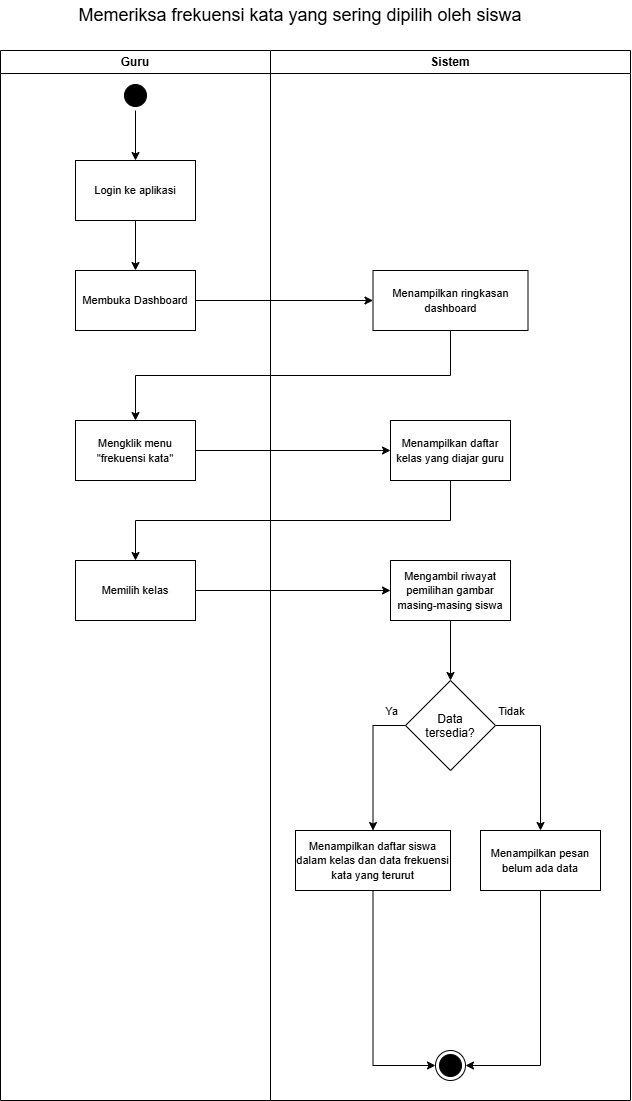

The diagram above was exported from draw.io. Its source (the exported page's mxGraphModel, read from the mxfile embedded in the PNG):
<mxGraphModel dx="1502" dy="1142" grid="1" gridSize="10" guides="1" tooltips="1" connect="1" arrows="1" fold="1" page="1" pageScale="1" pageWidth="850" pageHeight="1100" math="0" shadow="0">
  <root>
    <mxCell id="0" />
    <mxCell id="1" parent="0" />
    <mxCell id="X_H5Wkdox1Ic61tNKiQa-1" parent="1" style="swimlane;whiteSpace=wrap;html=1;" value="Guru" vertex="1">
      <mxGeometry height="1050" width="270" x="130" y="120" as="geometry" />
    </mxCell>
    <mxCell id="X_H5Wkdox1Ic61tNKiQa-2" edge="1" parent="X_H5Wkdox1Ic61tNKiQa-1" source="X_H5Wkdox1Ic61tNKiQa-3" style="edgeStyle=orthogonalEdgeStyle;rounded=0;orthogonalLoop=1;jettySize=auto;html=1;exitX=0.5;exitY=1;exitDx=0;exitDy=0;entryX=0.5;entryY=0;entryDx=0;entryDy=0;endArrow=classic;endFill=1;" target="X_H5Wkdox1Ic61tNKiQa-5">
      <mxGeometry relative="1" as="geometry" />
    </mxCell>
    <mxCell id="X_H5Wkdox1Ic61tNKiQa-3" parent="X_H5Wkdox1Ic61tNKiQa-1" style="ellipse;html=1;shape=startState;fillColor=#000000;strokeColor=#000000;" value="" vertex="1">
      <mxGeometry height="30" width="30" x="120" y="30" as="geometry" />
    </mxCell>
    <mxCell id="X_H5Wkdox1Ic61tNKiQa-4" edge="1" parent="X_H5Wkdox1Ic61tNKiQa-1" source="X_H5Wkdox1Ic61tNKiQa-5" style="edgeStyle=orthogonalEdgeStyle;rounded=0;orthogonalLoop=1;jettySize=auto;html=1;exitX=0.5;exitY=1;exitDx=0;exitDy=0;entryX=0.5;entryY=0;entryDx=0;entryDy=0;" target="X_H5Wkdox1Ic61tNKiQa-6">
      <mxGeometry relative="1" as="geometry" />
    </mxCell>
    <mxCell id="X_H5Wkdox1Ic61tNKiQa-5" parent="X_H5Wkdox1Ic61tNKiQa-1" style="rounded=0;whiteSpace=wrap;html=1;" value="&lt;font style=&quot;font-size: 11px;&quot;&gt;Login ke aplikasi&lt;/font&gt;" vertex="1">
      <mxGeometry height="60" width="120" x="75" y="110" as="geometry" />
    </mxCell>
    <mxCell id="X_H5Wkdox1Ic61tNKiQa-6" parent="X_H5Wkdox1Ic61tNKiQa-1" style="rounded=0;whiteSpace=wrap;html=1;" value="&lt;font style=&quot;font-size: 11px;&quot;&gt;Membuka Dashboard&lt;/font&gt;" vertex="1">
      <mxGeometry height="60" width="120" x="75" y="220" as="geometry" />
    </mxCell>
    <mxCell id="X_H5Wkdox1Ic61tNKiQa-12" parent="X_H5Wkdox1Ic61tNKiQa-1" style="rounded=0;whiteSpace=wrap;html=1;" value="&lt;font style=&quot;font-size: 11px;&quot;&gt;Mengklik menu &quot;frekuensi kata&quot;&lt;/font&gt;" vertex="1">
      <mxGeometry height="60" width="120" x="75" y="370" as="geometry" />
    </mxCell>
    <mxCell id="X_H5Wkdox1Ic61tNKiQa-16" parent="X_H5Wkdox1Ic61tNKiQa-1" style="rounded=0;whiteSpace=wrap;html=1;" value="&lt;font style=&quot;font-size: 11px;&quot;&gt;Memilih kelas&lt;/font&gt;" vertex="1">
      <mxGeometry height="60" width="120" x="75" y="510" as="geometry" />
    </mxCell>
    <mxCell id="X_H5Wkdox1Ic61tNKiQa-7" parent="1" style="swimlane;whiteSpace=wrap;html=1;startSize=23;" value="Sistem" vertex="1">
      <mxGeometry height="1050" width="360" x="400" y="120" as="geometry" />
    </mxCell>
    <mxCell id="X_H5Wkdox1Ic61tNKiQa-9" parent="X_H5Wkdox1Ic61tNKiQa-7" style="rounded=0;whiteSpace=wrap;html=1;" value="&lt;font style=&quot;font-size: 11px;&quot;&gt;Menampilkan ringkasan dashboard&lt;/font&gt;" vertex="1">
      <mxGeometry height="60" width="155" x="102.5" y="220" as="geometry" />
    </mxCell>
    <mxCell id="X_H5Wkdox1Ic61tNKiQa-10" parent="X_H5Wkdox1Ic61tNKiQa-7" style="ellipse;html=1;shape=endState;fillColor=#000000;strokeColor=#000000;" value="" vertex="1">
      <mxGeometry height="30" width="30" x="165" y="1000" as="geometry" />
    </mxCell>
    <mxCell id="X_H5Wkdox1Ic61tNKiQa-14" parent="X_H5Wkdox1Ic61tNKiQa-7" style="rounded=0;whiteSpace=wrap;html=1;" value="&lt;span style=&quot;font-size: 11px;&quot;&gt;Menampilkan daftar kelas yang diajar guru&lt;/span&gt;" vertex="1">
      <mxGeometry height="60" width="120" x="120" y="370" as="geometry" />
    </mxCell>
    <mxCell id="hqffJRJY4in-BVh7dLAI-11" edge="1" parent="X_H5Wkdox1Ic61tNKiQa-7" source="X_H5Wkdox1Ic61tNKiQa-18" style="edgeStyle=orthogonalEdgeStyle;rounded=0;orthogonalLoop=1;jettySize=auto;html=1;exitX=0.5;exitY=1;exitDx=0;exitDy=0;entryX=0;entryY=0.5;entryDx=0;entryDy=0;" target="X_H5Wkdox1Ic61tNKiQa-10">
      <mxGeometry relative="1" as="geometry" />
    </mxCell>
    <mxCell id="X_H5Wkdox1Ic61tNKiQa-18" parent="X_H5Wkdox1Ic61tNKiQa-7" style="rounded=0;whiteSpace=wrap;html=1;" value="&lt;span style=&quot;font-size: 11px;&quot;&gt;Menampilkan daftar siswa dalam kelas dan data frekuensi kata yang terurut&lt;/span&gt;" vertex="1">
      <mxGeometry height="60" width="155" x="25" y="780" as="geometry" />
    </mxCell>
    <mxCell id="hqffJRJY4in-BVh7dLAI-5" edge="1" parent="X_H5Wkdox1Ic61tNKiQa-7" source="hqffJRJY4in-BVh7dLAI-1" style="edgeStyle=orthogonalEdgeStyle;rounded=0;orthogonalLoop=1;jettySize=auto;html=1;exitX=0;exitY=0.5;exitDx=0;exitDy=0;entryX=0.5;entryY=0;entryDx=0;entryDy=0;" target="X_H5Wkdox1Ic61tNKiQa-18">
      <mxGeometry relative="1" as="geometry" />
    </mxCell>
    <mxCell id="hqffJRJY4in-BVh7dLAI-9" connectable="0" parent="hqffJRJY4in-BVh7dLAI-5" style="edgeLabel;html=1;align=center;verticalAlign=middle;resizable=0;points=[];" value="Ya" vertex="1">
      <mxGeometry relative="1" x="-0.3726" y="-2" as="geometry">
        <mxPoint x="20" y="-25" as="offset" />
      </mxGeometry>
    </mxCell>
    <mxCell id="hqffJRJY4in-BVh7dLAI-8" edge="1" parent="X_H5Wkdox1Ic61tNKiQa-7" source="hqffJRJY4in-BVh7dLAI-1" style="edgeStyle=orthogonalEdgeStyle;rounded=0;orthogonalLoop=1;jettySize=auto;html=1;exitX=1;exitY=0.5;exitDx=0;exitDy=0;entryX=0.5;entryY=0;entryDx=0;entryDy=0;" target="hqffJRJY4in-BVh7dLAI-7">
      <mxGeometry relative="1" as="geometry" />
    </mxCell>
    <mxCell id="hqffJRJY4in-BVh7dLAI-10" connectable="0" parent="hqffJRJY4in-BVh7dLAI-8" style="edgeLabel;html=1;align=center;verticalAlign=middle;resizable=0;points=[];" value="Tidak" vertex="1">
      <mxGeometry relative="1" x="-0.2031" y="1" as="geometry">
        <mxPoint x="-31" y="-30" as="offset" />
      </mxGeometry>
    </mxCell>
    <mxCell id="hqffJRJY4in-BVh7dLAI-1" parent="X_H5Wkdox1Ic61tNKiQa-7" style="rhombus;whiteSpace=wrap;html=1;shapeInside=1;" value="Data tersedia?" vertex="1">
      <mxGeometry height="90" width="90" x="135" y="630" as="geometry" />
    </mxCell>
    <mxCell id="hqffJRJY4in-BVh7dLAI-4" edge="1" parent="X_H5Wkdox1Ic61tNKiQa-7" source="hqffJRJY4in-BVh7dLAI-2" style="edgeStyle=orthogonalEdgeStyle;rounded=0;orthogonalLoop=1;jettySize=auto;html=1;exitX=0.5;exitY=1;exitDx=0;exitDy=0;" target="hqffJRJY4in-BVh7dLAI-1">
      <mxGeometry relative="1" as="geometry" />
    </mxCell>
    <mxCell id="hqffJRJY4in-BVh7dLAI-2" parent="X_H5Wkdox1Ic61tNKiQa-7" style="rounded=0;whiteSpace=wrap;html=1;" value="&lt;font style=&quot;font-size: 11px;&quot;&gt;Mengambil riwayat pemilihan gambar masing-masing siswa&lt;/font&gt;" vertex="1">
      <mxGeometry height="60" width="120" x="120" y="510" as="geometry" />
    </mxCell>
    <mxCell id="hqffJRJY4in-BVh7dLAI-12" edge="1" parent="X_H5Wkdox1Ic61tNKiQa-7" source="hqffJRJY4in-BVh7dLAI-7" style="edgeStyle=orthogonalEdgeStyle;rounded=0;orthogonalLoop=1;jettySize=auto;html=1;exitX=0.5;exitY=1;exitDx=0;exitDy=0;entryX=1;entryY=0.5;entryDx=0;entryDy=0;" target="X_H5Wkdox1Ic61tNKiQa-10">
      <mxGeometry relative="1" as="geometry" />
    </mxCell>
    <mxCell id="hqffJRJY4in-BVh7dLAI-7" parent="X_H5Wkdox1Ic61tNKiQa-7" style="rounded=0;whiteSpace=wrap;html=1;" value="&lt;font style=&quot;font-size: 11px;&quot;&gt;Menampilkan pesan belum ada data&lt;/font&gt;" vertex="1">
      <mxGeometry height="60" width="120" x="210" y="780" as="geometry" />
    </mxCell>
    <mxCell id="X_H5Wkdox1Ic61tNKiQa-11" edge="1" parent="1" source="X_H5Wkdox1Ic61tNKiQa-6" style="edgeStyle=orthogonalEdgeStyle;rounded=0;orthogonalLoop=1;jettySize=auto;html=1;exitX=1;exitY=0.5;exitDx=0;exitDy=0;entryX=0;entryY=0.5;entryDx=0;entryDy=0;" target="X_H5Wkdox1Ic61tNKiQa-9">
      <mxGeometry relative="1" as="geometry" />
    </mxCell>
    <mxCell id="X_H5Wkdox1Ic61tNKiQa-13" edge="1" parent="1" source="X_H5Wkdox1Ic61tNKiQa-9" style="edgeStyle=orthogonalEdgeStyle;rounded=0;orthogonalLoop=1;jettySize=auto;html=1;exitX=0.5;exitY=1;exitDx=0;exitDy=0;entryX=0.5;entryY=0;entryDx=0;entryDy=0;" target="X_H5Wkdox1Ic61tNKiQa-12">
      <mxGeometry relative="1" as="geometry" />
    </mxCell>
    <mxCell id="X_H5Wkdox1Ic61tNKiQa-15" edge="1" parent="1" source="X_H5Wkdox1Ic61tNKiQa-12" style="edgeStyle=orthogonalEdgeStyle;rounded=0;orthogonalLoop=1;jettySize=auto;html=1;exitX=1;exitY=0.5;exitDx=0;exitDy=0;entryX=0;entryY=0.5;entryDx=0;entryDy=0;" target="X_H5Wkdox1Ic61tNKiQa-14">
      <mxGeometry relative="1" as="geometry" />
    </mxCell>
    <mxCell id="X_H5Wkdox1Ic61tNKiQa-17" edge="1" parent="1" source="X_H5Wkdox1Ic61tNKiQa-14" style="edgeStyle=orthogonalEdgeStyle;rounded=0;orthogonalLoop=1;jettySize=auto;html=1;exitX=0.5;exitY=1;exitDx=0;exitDy=0;entryX=0.5;entryY=0;entryDx=0;entryDy=0;" target="X_H5Wkdox1Ic61tNKiQa-16">
      <mxGeometry relative="1" as="geometry" />
    </mxCell>
    <mxCell id="hqffJRJY4in-BVh7dLAI-3" edge="1" parent="1" source="X_H5Wkdox1Ic61tNKiQa-16" style="edgeStyle=orthogonalEdgeStyle;rounded=0;orthogonalLoop=1;jettySize=auto;html=1;exitX=1;exitY=0.5;exitDx=0;exitDy=0;entryX=0;entryY=0.5;entryDx=0;entryDy=0;" target="hqffJRJY4in-BVh7dLAI-2">
      <mxGeometry relative="1" as="geometry" />
    </mxCell>
    <mxCell id="rwcOaOfdbhFLEgayaQHF-1" parent="1" style="text;html=1;whiteSpace=wrap;strokeColor=none;fillColor=none;align=center;verticalAlign=middle;rounded=0;" value="&lt;font style=&quot;font-size: 18px;&quot;&gt;Memeriksa frekuensi kata yang sering dipilih oleh siswa&lt;/font&gt;" vertex="1">
      <mxGeometry height="30" width="500" x="180" y="70" as="geometry" />
    </mxCell>
  </root>
</mxGraphModel>